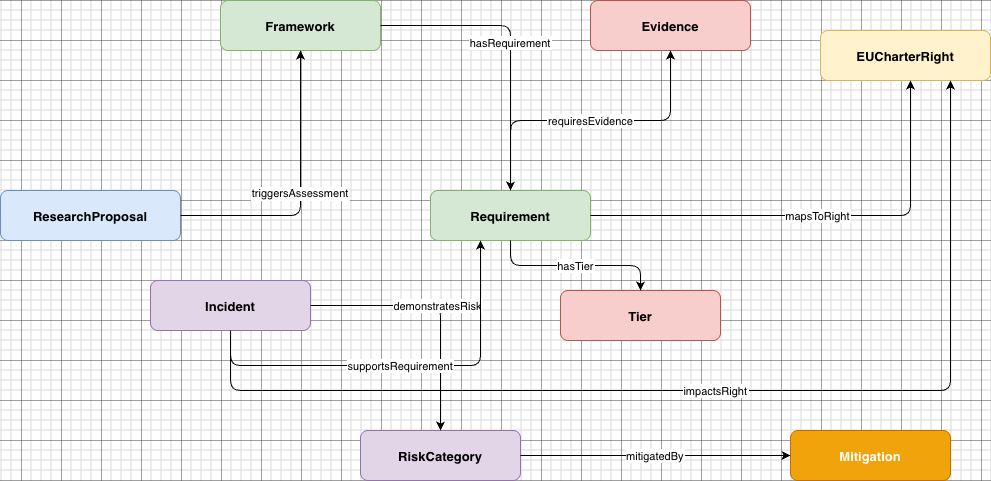

The diagram above was exported from draw.io. Its source (the exported page's mxGraphModel, read from the mxfile embedded in the PNG):
<mxGraphModel dx="1317" dy="726" grid="1" gridSize="10" guides="1" tooltips="1" connect="1" arrows="1" fold="1" page="1" pageScale="1" pageWidth="850" pageHeight="1100" math="0" shadow="0">
  <root>
    <mxCell id="0" />
    <mxCell id="1" parent="0" />
    <mxCell id="HA5t0gIuJtiTiYSq5WJo-1" parent="1" style="rounded=1;fillColor=#dae8fc;strokeColor=#6c8ebf;fontStyle=1;fontSize=13;" value="ResearchProposal" vertex="1">
      <mxGeometry height="50" width="180" x="500" y="470" as="geometry" />
    </mxCell>
    <mxCell id="HA5t0gIuJtiTiYSq5WJo-2" parent="1" style="rounded=1;fillColor=#d5e8d4;strokeColor=#82b366;fontStyle=1;fontSize=13;" value="Framework" vertex="1">
      <mxGeometry height="50" width="160" x="720" y="280" as="geometry" />
    </mxCell>
    <mxCell id="HA5t0gIuJtiTiYSq5WJo-3" parent="1" style="rounded=1;fillColor=#d5e8d4;strokeColor=#82b366;fontStyle=1;fontSize=13;" value="Requirement" vertex="1">
      <mxGeometry height="50" width="160" x="930" y="470" as="geometry" />
    </mxCell>
    <mxCell id="HA5t0gIuJtiTiYSq5WJo-4" parent="1" style="rounded=1;fillColor=#fff2cc;strokeColor=#d6b656;fontStyle=1;fontSize=13;" value="EUCharterRight" vertex="1">
      <mxGeometry height="50" width="170" x="1320" y="310" as="geometry" />
    </mxCell>
    <mxCell id="HA5t0gIuJtiTiYSq5WJo-5" parent="1" style="rounded=1;fillColor=#f8cecc;strokeColor=#b85450;fontStyle=1;fontSize=13;" value="Tier" vertex="1">
      <mxGeometry height="50" width="160" x="1060" y="570" as="geometry" />
    </mxCell>
    <mxCell id="HA5t0gIuJtiTiYSq5WJo-6" parent="1" style="rounded=1;fillColor=#f8cecc;strokeColor=#b85450;fontStyle=1;fontSize=13;" value="Evidence" vertex="1">
      <mxGeometry height="50" width="160" x="1090" y="280" as="geometry" />
    </mxCell>
    <mxCell id="HA5t0gIuJtiTiYSq5WJo-7" parent="1" style="rounded=1;fillColor=#e1d5e7;strokeColor=#9673a6;fontStyle=1;fontSize=13;" value="Incident" vertex="1">
      <mxGeometry height="50" width="160" x="650" y="560" as="geometry" />
    </mxCell>
    <mxCell id="HA5t0gIuJtiTiYSq5WJo-8" parent="1" style="rounded=1;fillColor=#e1d5e7;strokeColor=#9673a6;fontStyle=1;fontSize=13;" value="RiskCategory" vertex="1">
      <mxGeometry height="50" width="160" x="860" y="710" as="geometry" />
    </mxCell>
    <mxCell id="HA5t0gIuJtiTiYSq5WJo-9" parent="1" style="rounded=1;fillColor=#f0a30a;strokeColor=#BD7000;fontColor=#ffffff;fontStyle=1;fontSize=13;" value="Mitigation" vertex="1">
      <mxGeometry height="50" width="160" x="1290" y="710" as="geometry" />
    </mxCell>
    <mxCell id="HA5t0gIuJtiTiYSq5WJo-10" edge="1" parent="1" source="HA5t0gIuJtiTiYSq5WJo-1" style="edgeStyle=orthogonalEdgeStyle;fontSize=11;" target="HA5t0gIuJtiTiYSq5WJo-2" value="triggersAssessment">
      <mxGeometry relative="1" as="geometry" />
    </mxCell>
    <mxCell id="HA5t0gIuJtiTiYSq5WJo-11" edge="1" parent="1" source="HA5t0gIuJtiTiYSq5WJo-2" style="edgeStyle=orthogonalEdgeStyle;fontSize=11;" target="HA5t0gIuJtiTiYSq5WJo-3" value="hasRequirement">
      <mxGeometry relative="1" as="geometry" />
    </mxCell>
    <mxCell id="HA5t0gIuJtiTiYSq5WJo-12" edge="1" parent="1" source="HA5t0gIuJtiTiYSq5WJo-3" style="edgeStyle=orthogonalEdgeStyle;fontSize=11;" target="HA5t0gIuJtiTiYSq5WJo-4" value="mapsToRight">
      <mxGeometry relative="1" as="geometry">
        <Array as="points">
          <mxPoint x="1410" y="495" />
        </Array>
      </mxGeometry>
    </mxCell>
    <mxCell id="HA5t0gIuJtiTiYSq5WJo-13" edge="1" parent="1" source="HA5t0gIuJtiTiYSq5WJo-3" style="edgeStyle=orthogonalEdgeStyle;fontSize=11;" target="HA5t0gIuJtiTiYSq5WJo-5" value="hasTier">
      <mxGeometry relative="1" as="geometry" />
    </mxCell>
    <mxCell id="HA5t0gIuJtiTiYSq5WJo-14" edge="1" parent="1" source="HA5t0gIuJtiTiYSq5WJo-3" style="edgeStyle=orthogonalEdgeStyle;fontSize=11;" target="HA5t0gIuJtiTiYSq5WJo-6" value="requiresEvidence">
      <mxGeometry relative="1" as="geometry" />
    </mxCell>
    <mxCell id="HA5t0gIuJtiTiYSq5WJo-15" edge="1" parent="1" source="HA5t0gIuJtiTiYSq5WJo-7" style="edgeStyle=orthogonalEdgeStyle;fontSize=11;" target="HA5t0gIuJtiTiYSq5WJo-4" value="impactsRight">
      <mxGeometry relative="1" as="geometry">
        <Array as="points">
          <mxPoint x="730" y="670" />
          <mxPoint x="1450" y="670" />
        </Array>
      </mxGeometry>
    </mxCell>
    <mxCell id="HA5t0gIuJtiTiYSq5WJo-16" edge="1" parent="1" source="HA5t0gIuJtiTiYSq5WJo-7" style="edgeStyle=orthogonalEdgeStyle;fontSize=11;" target="HA5t0gIuJtiTiYSq5WJo-8" value="demonstratesRisk">
      <mxGeometry relative="1" as="geometry" />
    </mxCell>
    <mxCell id="HA5t0gIuJtiTiYSq5WJo-17" edge="1" parent="1" source="HA5t0gIuJtiTiYSq5WJo-7" style="edgeStyle=orthogonalEdgeStyle;fontSize=11;" target="HA5t0gIuJtiTiYSq5WJo-3" value="supportsRequirement">
      <mxGeometry relative="1" as="geometry">
        <Array as="points">
          <mxPoint x="980" y="645" />
        </Array>
      </mxGeometry>
    </mxCell>
    <mxCell id="HA5t0gIuJtiTiYSq5WJo-18" edge="1" parent="1" source="HA5t0gIuJtiTiYSq5WJo-8" style="edgeStyle=orthogonalEdgeStyle;fontSize=11;" target="HA5t0gIuJtiTiYSq5WJo-9" value="mitigatedBy">
      <mxGeometry relative="1" as="geometry" />
    </mxCell>
  </root>
</mxGraphModel>